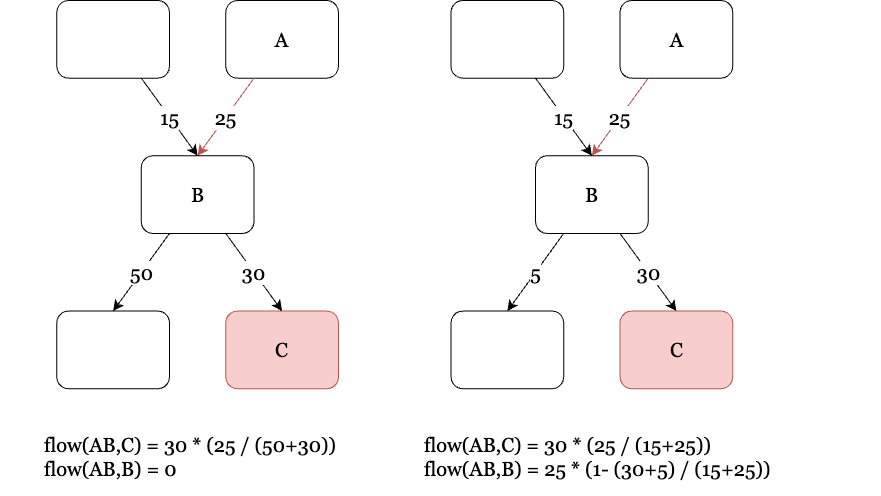

The diagram above was exported from draw.io. Its source (the exported page's mxGraphModel, read from the mxfile embedded in the PNG):
<mxGraphModel dx="1461" dy="810" grid="1" gridSize="20" guides="1" tooltips="1" connect="1" arrows="1" fold="1" page="0" pageScale="1" pageWidth="1100" pageHeight="850" background="#ffffff" math="0" shadow="0">
  <root>
    <mxCell id="0" />
    <mxCell id="1" parent="0" />
    <mxCell id="2" value="" style="group;fontSize=20;rounded=1;fontFamily=Georgia;" parent="1" vertex="1" connectable="0">
      <mxGeometry x="-400" y="-320" width="880" height="495" as="geometry" />
    </mxCell>
    <mxCell id="GEH6XeqaC_OBSIlVdZrT-1" value="A" style="rounded=1;whiteSpace=wrap;html=1;hachureGap=4;fontFamily=Georgia;fontSize=20;" parent="2" vertex="1">
      <mxGeometry x="225.28" width="112.64" height="77.6470588235294" as="geometry" />
    </mxCell>
    <mxCell id="GEH6XeqaC_OBSIlVdZrT-2" value="" style="rounded=1;whiteSpace=wrap;html=1;hachureGap=4;fontFamily=Georgia;fontSize=20;" parent="2" vertex="1">
      <mxGeometry x="56.32" width="112.64" height="77.6470588235294" as="geometry" />
    </mxCell>
    <mxCell id="GEH6XeqaC_OBSIlVdZrT-3" value="B" style="rounded=1;whiteSpace=wrap;html=1;hachureGap=4;fontFamily=Georgia;fontSize=20;" parent="2" vertex="1">
      <mxGeometry x="140.79999999999998" y="155.2941176470588" width="112.64" height="77.6470588235294" as="geometry" />
    </mxCell>
    <mxCell id="GEH6XeqaC_OBSIlVdZrT-6" value="25" style="edgeStyle=none;curved=1;rounded=1;hachureGap=4;orthogonalLoop=1;jettySize=auto;html=1;entryX=0.5;entryY=0;entryDx=0;entryDy=0;fontFamily=Georgia;fontSize=20;startSize=8;endSize=8;fillColor=#f8cecc;strokeColor=#b85450;" parent="2" source="GEH6XeqaC_OBSIlVdZrT-1" target="GEH6XeqaC_OBSIlVdZrT-3" edge="1">
      <mxGeometry relative="1" as="geometry" />
    </mxCell>
    <mxCell id="GEH6XeqaC_OBSIlVdZrT-9" value="15" style="edgeStyle=none;curved=1;rounded=1;hachureGap=4;orthogonalLoop=1;jettySize=auto;html=1;entryX=0.5;entryY=0;entryDx=0;entryDy=0;fontFamily=Georgia;fontSize=20;startSize=8;endSize=8;" parent="2" source="GEH6XeqaC_OBSIlVdZrT-2" target="GEH6XeqaC_OBSIlVdZrT-3" edge="1">
      <mxGeometry relative="1" as="geometry" />
    </mxCell>
    <mxCell id="GEH6XeqaC_OBSIlVdZrT-4" value="" style="rounded=1;whiteSpace=wrap;html=1;hachureGap=4;fontFamily=Georgia;fontSize=20;" parent="2" vertex="1">
      <mxGeometry x="56.32" y="310.5882352941176" width="112.64" height="77.6470588235294" as="geometry" />
    </mxCell>
    <mxCell id="GEH6XeqaC_OBSIlVdZrT-8" value="50" style="edgeStyle=none;curved=1;rounded=1;hachureGap=4;orthogonalLoop=1;jettySize=auto;html=1;entryX=0.5;entryY=0;entryDx=0;entryDy=0;fontFamily=Georgia;fontSize=20;startSize=8;endSize=8;" parent="2" source="GEH6XeqaC_OBSIlVdZrT-3" target="GEH6XeqaC_OBSIlVdZrT-4" edge="1">
      <mxGeometry relative="1" as="geometry" />
    </mxCell>
    <mxCell id="GEH6XeqaC_OBSIlVdZrT-5" value="C" style="rounded=1;whiteSpace=wrap;html=1;hachureGap=4;fontFamily=Georgia;fillColor=#f8cecc;strokeColor=#b85450;fontSize=20;" parent="2" vertex="1">
      <mxGeometry x="225.28" y="310.5882352941176" width="112.64" height="77.6470588235294" as="geometry" />
    </mxCell>
    <mxCell id="GEH6XeqaC_OBSIlVdZrT-7" value="30" style="edgeStyle=none;curved=1;rounded=1;hachureGap=4;orthogonalLoop=1;jettySize=auto;html=1;entryX=0.5;entryY=0;entryDx=0;entryDy=0;fontFamily=Georgia;fontSize=20;startSize=8;endSize=8;" parent="2" source="GEH6XeqaC_OBSIlVdZrT-3" target="GEH6XeqaC_OBSIlVdZrT-5" edge="1">
      <mxGeometry relative="1" as="geometry" />
    </mxCell>
    <mxCell id="GEH6XeqaC_OBSIlVdZrT-11" value="A" style="rounded=1;whiteSpace=wrap;html=1;hachureGap=4;fontFamily=Georgia;fontSize=20;" parent="2" vertex="1">
      <mxGeometry x="619.52" width="112.64" height="77.6470588235294" as="geometry" />
    </mxCell>
    <mxCell id="GEH6XeqaC_OBSIlVdZrT-13" value="" style="rounded=1;whiteSpace=wrap;html=1;hachureGap=4;fontFamily=Georgia;fontSize=20;" parent="2" vertex="1">
      <mxGeometry x="450.56" width="112.64" height="77.6470588235294" as="geometry" />
    </mxCell>
    <mxCell id="GEH6XeqaC_OBSIlVdZrT-16" value="B" style="rounded=1;whiteSpace=wrap;html=1;hachureGap=4;fontFamily=Georgia;fontSize=20;" parent="2" vertex="1">
      <mxGeometry x="535.04" y="155.2941176470588" width="112.64" height="77.6470588235294" as="geometry" />
    </mxCell>
    <mxCell id="GEH6XeqaC_OBSIlVdZrT-10" value="25" style="edgeStyle=none;curved=1;rounded=1;hachureGap=4;orthogonalLoop=1;jettySize=auto;html=1;entryX=0.5;entryY=0;entryDx=0;entryDy=0;fontFamily=Georgia;fontSize=20;startSize=8;endSize=8;fillColor=#f8cecc;strokeColor=#b85450;" parent="2" source="GEH6XeqaC_OBSIlVdZrT-11" target="GEH6XeqaC_OBSIlVdZrT-16" edge="1">
      <mxGeometry relative="1" as="geometry" />
    </mxCell>
    <mxCell id="GEH6XeqaC_OBSIlVdZrT-12" value="15" style="edgeStyle=none;curved=1;rounded=1;hachureGap=4;orthogonalLoop=1;jettySize=auto;html=1;entryX=0.5;entryY=0;entryDx=0;entryDy=0;fontFamily=Georgia;fontSize=20;startSize=8;endSize=8;" parent="2" source="GEH6XeqaC_OBSIlVdZrT-13" target="GEH6XeqaC_OBSIlVdZrT-16" edge="1">
      <mxGeometry relative="1" as="geometry" />
    </mxCell>
    <mxCell id="GEH6XeqaC_OBSIlVdZrT-17" value="" style="rounded=1;whiteSpace=wrap;html=1;hachureGap=4;fontFamily=Georgia;fontSize=20;" parent="2" vertex="1">
      <mxGeometry x="450.56" y="310.5882352941176" width="112.64" height="77.6470588235294" as="geometry" />
    </mxCell>
    <mxCell id="GEH6XeqaC_OBSIlVdZrT-15" value="5" style="edgeStyle=none;curved=1;rounded=1;hachureGap=4;orthogonalLoop=1;jettySize=auto;html=1;entryX=0.5;entryY=0;entryDx=0;entryDy=0;fontFamily=Georgia;fontSize=20;startSize=8;endSize=8;" parent="2" source="GEH6XeqaC_OBSIlVdZrT-16" target="GEH6XeqaC_OBSIlVdZrT-17" edge="1">
      <mxGeometry relative="1" as="geometry" />
    </mxCell>
    <mxCell id="GEH6XeqaC_OBSIlVdZrT-18" value="C" style="rounded=1;whiteSpace=wrap;html=1;hachureGap=4;fontFamily=Georgia;fillColor=#f8cecc;strokeColor=#b85450;fontSize=20;" parent="2" vertex="1">
      <mxGeometry x="619.52" y="310.5882352941176" width="112.64" height="77.6470588235294" as="geometry" />
    </mxCell>
    <mxCell id="GEH6XeqaC_OBSIlVdZrT-14" value="30" style="edgeStyle=none;curved=1;rounded=1;hachureGap=4;orthogonalLoop=1;jettySize=auto;html=1;entryX=0.5;entryY=0;entryDx=0;entryDy=0;fontFamily=Georgia;fontSize=20;startSize=8;endSize=8;" parent="2" source="GEH6XeqaC_OBSIlVdZrT-16" target="GEH6XeqaC_OBSIlVdZrT-18" edge="1">
      <mxGeometry relative="1" as="geometry" />
    </mxCell>
    <mxCell id="GEH6XeqaC_OBSIlVdZrT-19" value="&lt;div style=&quot;font-size: 20px;&quot;&gt;flow(AB,C) = 30 * (25 / (50+30)) &lt;br style=&quot;font-size: 20px;&quot;&gt;&lt;/div&gt;&lt;div align=&quot;left&quot; style=&quot;font-size: 20px;&quot;&gt;flow(AB,B) = 0&lt;br style=&quot;font-size: 20px;&quot;&gt;&lt;/div&gt;" style="text;html=1;align=center;verticalAlign=middle;whiteSpace=wrap;rounded=1;fontSize=20;fontFamily=Georgia;" parent="2" vertex="1">
      <mxGeometry y="427.05882352941177" width="380.15999999999997" height="58.23529411764706" as="geometry" />
    </mxCell>
    <mxCell id="GEH6XeqaC_OBSIlVdZrT-20" value="&lt;div style=&quot;font-size: 20px;&quot;&gt;flow(AB,C) = 30 * (25 / (15+25))&lt;/div&gt;&lt;div style=&quot;font-size: 20px;&quot;&gt;flow(AB,B) = 25 * (1- (30+5) / (15+25))&lt;/div&gt;" style="text;html=1;align=left;verticalAlign=middle;whiteSpace=wrap;rounded=1;fontSize=20;fontFamily=Georgia;" parent="2" vertex="1">
      <mxGeometry x="422.4" y="417.3529411764706" width="457.59999999999997" height="77.6470588235294" as="geometry" />
    </mxCell>
  </root>
</mxGraphModel>